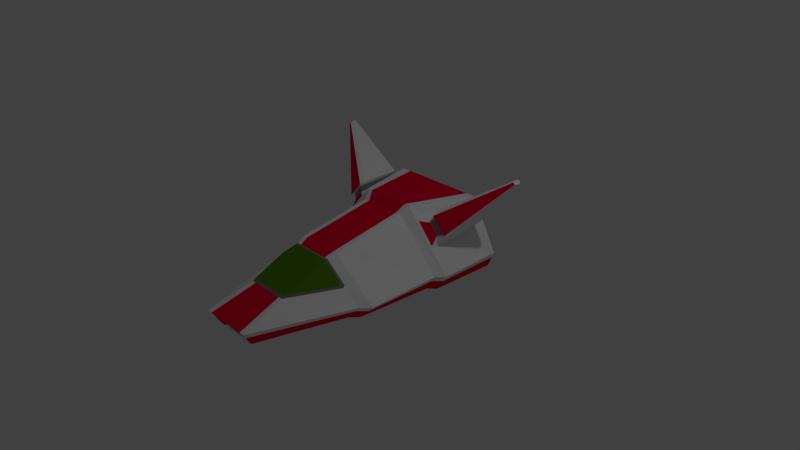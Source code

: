 # Source: Low_Poly_Spaceship_003.blend  (saved by Blender 2.77.0; exported with 4.5.12 LTS)
import bpy
from mathutils import Matrix  # noqa: F401  (used for matrix-valued properties, if any)

bpy.ops.wm.read_factory_settings(use_empty=True)
scene = bpy.context.scene
scene.name = 'Scene'

# ---- collections
col_collection_1 = bpy.data.collections.new('Collection 1'); scene.collection.children.link(col_collection_1)

# ---- materials (node trees are filled in below, after node groups)
mat_low_poly_spaceship_003_mat_01 = bpy.data.materials.new('Low_Poly_Spaceship_003_Mat_01')
mat_low_poly_spaceship_003_mat_01.alpha_threshold = 0.0
mat_low_poly_spaceship_003_mat_01.use_transparent_shadow = False
mat_low_poly_spaceship_003_mat_01.diffuse_color = (1.0, 1.0, 1.0, 1.0)
mat_low_poly_spaceship_003_mat_01.roughness = 0.5
mat_low_poly_spaceship_003_mat_01.specular_intensity = 0.0
mat_low_poly_spaceship_003_mat_01.line_color = (0.0, 0.0, 0.0, 1.0)
mat_low_poly_spaceship_003_mat_02 = bpy.data.materials.new('Low_Poly_Spaceship_003_Mat_02')
mat_low_poly_spaceship_003_mat_02.alpha_threshold = 0.0
mat_low_poly_spaceship_003_mat_02.use_transparent_shadow = False
mat_low_poly_spaceship_003_mat_02.diffuse_color = (0.09609, 0.2499, 0.0, 1.0)
mat_low_poly_spaceship_003_mat_02.roughness = 0.5
mat_low_poly_spaceship_003_mat_02.specular_intensity = 0.2211
mat_low_poly_spaceship_003_mat_03 = bpy.data.materials.new('Low_Poly_Spaceship_003_Mat_03')
mat_low_poly_spaceship_003_mat_03.alpha_threshold = 0.0
mat_low_poly_spaceship_003_mat_03.use_transparent_shadow = False
mat_low_poly_spaceship_003_mat_03.diffuse_color = (0.2352, 0.2352, 0.2352, 1.0)
mat_low_poly_spaceship_003_mat_03.roughness = 0.5
mat_low_poly_spaceship_003_mat_03.specular_intensity = 0.0
mat_low_poly_spaceship_003_mat_04 = bpy.data.materials.new('Low_Poly_Spaceship_003_Mat_04')
mat_low_poly_spaceship_003_mat_04.alpha_threshold = 0.0
mat_low_poly_spaceship_003_mat_04.use_transparent_shadow = False
mat_low_poly_spaceship_003_mat_04.diffuse_color = (1.0, 0.0, 0.04326, 1.0)
mat_low_poly_spaceship_003_mat_04.roughness = 0.5
mat_low_poly_spaceship_003_mat_04.specular_intensity = 0.0
mat_low_poly_spaceship_003_mat_05 = bpy.data.materials.new('Low_Poly_Spaceship_003_Mat_05')
mat_low_poly_spaceship_003_mat_05.alpha_threshold = 0.0
mat_low_poly_spaceship_003_mat_05.use_transparent_shadow = False
mat_low_poly_spaceship_003_mat_05.diffuse_color = (0.04969, 0.8, 0.0, 1.0)
mat_low_poly_spaceship_003_mat_05.roughness = 0.5
mat_low_poly_spaceship_003_mat_05.specular_intensity = 0.0

# ---- material node trees

# ---- world
world_world = bpy.data.worlds.new('World'); scene.world = world_world
world_world.color = (0.05088, 0.05088, 0.05088)
world_world.use_sun_shadow = False
world_world.sun_shadow_jitter_overblur = 0.0
world_world.cycles.sampling_method = 'MANUAL'

# ---- cameras
cam_camera = bpy.data.cameras.new('Camera')
cam_camera.clip_end = 100.0
cam_camera.lens = 35.0
cam_camera.sensor_width = 32.0
cam_camera.sensor_height = 18.0
cam_camera.ortho_scale = 7.314
cam_camera.dof.focus_distance = 0.0
cam_camera.dof.aperture_fstop = 128.0

# ---- lights
light_lamp = bpy.data.lights.new('Lamp', 'POINT')
light_lamp.transmission_factor = 0.0
light_lamp.cutoff_distance = 30.0
light_lamp.energy = 100.0
light_lamp.shadow_buffer_clip_start = 1.001
light_lamp.shadow_soft_size = 0.1
light_lamp.shadow_maximum_resolution = 0.006
light_lamp.use_absolute_resolution = True

# ---- meshes
me_cube = bpy.data.meshes.new('Cube')
me_cube.from_pydata([(0.8425, 0.9477, 0.4409), (0.8245, 0.9722, 0.4614), (0.7216, 0.3163, 0.226), (0.7046, 0.2281, 0.2454), (1.502, 0.9281, 1.156), (1.51, 0.9573, 1.147), (0.7036, 1.028, 0.2465), (0.7216, 0.9988, 0.226), (1.51, 0.9988, 1.147), (1.501, 1.028, 1.157), (0.8255, 0.4197, 0.4602), (0.8425, 0.4918, 0.4409), (0.7862, 0.9477, 0.3913), (0.7681, 0.9722, 0.4118), (0.7692, 0.3759, 0.4106), (0.7862, 0.4517, 0.3913), (0.8869, 0.4614, 0.4106), (0.8699, 0.3865, 0.4299), (0.8689, 1.028, 0.4311), (0.8869, 0.9988, 0.4106), (0.7606, 1.028, 0.2967), (0.7786, 0.9988, 0.2762), (0.7786, 0.3832, 0.2762), (0.7616, 0.3011, 0.2955), (1.491, 1.028, 1.168), (0.5902, 1.028, 0.3754), (1.491, 0.9281, 1.168), (0.5902, 0.2281, 0.3754), (0.7649, 0.4197, 0.5291), (1.282, 0.9825, 0.9848), (0.7649, 0.9722, 0.5291), (0.7085, 0.3759, 0.4796), (0.7085, 0.9722, 0.4796), (0.7748, 0.3865, 0.5379), (0.7748, 1.028, 0.5379), (0.6472, 0.3011, 0.4256), (0.6472, 1.028, 0.4256), (0.6872, 0.9477, 0.6174), (0.7052, 0.9722, 0.5969), (0.4587, 0.3163, 0.5248), (0.4757, 0.2281, 0.5054), (1.48, 0.9281, 1.181), (1.472, 0.9573, 1.19), (0.4767, 1.028, 0.5043), (0.4587, 0.9988, 0.5248), (1.472, 0.9988, 1.19), (1.481, 1.028, 1.18), (0.7042, 0.4197, 0.5981), (0.6872, 0.4918, 0.6174), (0.6308, 0.9477, 0.5678), (0.6489, 0.9722, 0.5473), (0.6479, 0.3759, 0.5485), (0.6308, 0.4517, 0.5678), (0.6627, 0.4614, 0.6652), (0.6798, 0.3865, 0.6459), (0.6808, 1.028, 0.6448), (0.6627, 0.9988, 0.6652), (0.5337, 1.028, 0.5544), (0.5157, 0.9988, 0.5749), (0.5157, 0.3832, 0.5749), (0.5327, 0.3011, 0.5556), (1.282, 1.028, 0.9848), (0.8112, 1.028, 0.5699), (1.297, 1.028, 0.9683), (0.8799, 1.028, 0.4918), (1.268, 1.028, 1.001), (0.7424, 1.028, 0.648), (0.8112, 0.9825, 0.5699), (1.297, 0.9825, 0.9683), (0.8799, 0.9825, 0.4918), (1.268, 0.9825, 1.001), (0.7424, 0.9825, 0.648), (0.2467, -2.052, -0.3454), (0.6256, -0.8515, -0.3454), (0.7302, 0.1685, -0.3454), (0.3175, -0.8515, 0.4546), (1.033, 0.2685, -0.02677), (0.3195, 0.1685, 0.6226), (0.4399, 0.2742, -0.3008), (0.3795, 0.2685, 0.7212), (0.3613, -2.252, -0.02677), (0.8275, 0.2685, -0.3454), (0.9356, 0.1685, -0.02677), (0.9337, -0.8515, -0.02677), (1.029, 1.168, -0.02677), (0.6576, 1.168, 0.6548), (0.8434, 1.167, -0.3454), (0.9131, 1.215, -0.07677), (0.5772, 1.215, 0.562), (0.8226, 1.215, -0.267), (0.2876, -1.656, 0.155), (0.2876, -0.9679, 0.4079), (0.2187, -2.066, -0.3219), (0.3171, -2.237, -0.0502), (0.2052, -2.054, -0.2959), (0.2885, -2.208, -0.05072), (0.8261, -0.9679, -0.02677), (0.529, -0.9679, -0.3454), (0.5689, 1.215, 0.1804), (0.7814, 1.215, -0.1363), (0.7274, 1.215, -0.2306), (0.04764, 1.215, 0.1804), (0.04764, 1.215, -0.2306), (0.5512, 1.283, 0.1505), (0.7358, 1.283, -0.1246), (0.6889, 1.283, -0.2065), (0.09851, 1.283, 0.1505), (0.09851, 1.283, -0.2065), (0.5286, 1.283, 0.1241), (0.6871, 1.283, -0.1122), (0.6469, 1.283, -0.1825), (0.1397, 1.283, 0.1241), (0.1397, 1.283, -0.1825), (0.5038, 1.124, 0.08198), (0.623, 1.124, -0.0957), (0.5927, 1.124, -0.1486), (0.2113, 1.124, 0.08198), (0.2113, 1.124, -0.1486), (0.1974, -2.052, -0.3454), (0.254, -0.8515, 0.4546), (0.3036, 0.2685, 0.7212), (0.5842, 0.1685, -0.3454), (0.5005, -0.8515, -0.3454), (0.2556, 0.1685, 0.6226), (0.662, 0.2685, -0.3454), (0.289, -2.252, -0.02677), (0.526, 1.168, 0.6548), (0.7081, 1.168, -0.3454), (0.4618, 1.215, 0.562), (0.6581, 1.215, -0.267), (0.2301, -0.9679, 0.4079), (0.2301, -1.656, 0.155), (0.1749, -2.066, -0.3219), (0.2537, -2.237, -0.0502), (0.1642, -2.054, -0.2959), (0.2308, -2.208, -0.05072), (0.4232, -0.9679, -0.3454), (0.4646, 1.215, 0.1804), (0.5914, 1.215, -0.2306), (0.4607, 1.283, 0.1505), (0.5708, 1.283, -0.2065), (0.4508, 1.283, 0.1241), (0.5454, 1.283, -0.1825), (0.4453, 1.124, 0.08198), (0.5164, 1.124, -0.1486), (0.2602, -2.0, -0.3454), (0.3835, -2.19, -0.02677), (0.3029, -1.623, 0.155), (0.2081, -2.0, -0.3454), (0.8398, 1.111, -0.3454), (1.029, 1.11, -0.02677), (0.6395, 1.11, 0.6591), (0.7051, 1.11, -0.3454), (0.5116, 1.11, 0.6591), (0.5221, 0.167, -0.3008), (0.4367, -0.8218, -0.3008), (0.5851, 0.2607, -0.3008), (0.3741, -0.9308, -0.3008), (0.1626, -1.948, -0.3008), (0.62, 1.016, -0.3008), (0.3782, -0.7237, -0.3008), (0.4856, 0.3508, -0.3008), (0.3329, -0.8129, -0.3008), (0.1275, -1.904, -0.3008), (0.5108, 0.9385, -0.3008), (0.346, 0.2759, -0.3611), (0.2944, -0.663, -0.3611), (0.3841, 0.3399, -0.3611), (0.2566, -0.7375, -0.3611), (0.1042, -1.866, -0.3611), (0.4052, 0.8808, -0.3611), (0.2834, -1.624, 0.1806), (0.2834, -0.9991, 0.4103), (0.2312, -0.9991, 0.4103), (0.2312, -1.624, 0.1806), (0.2972, -1.594, 0.1806), (0.9855, 0.2685, -0.1003), (0.8882, 0.1685, -0.1003), (0.8625, -0.8515, -0.1003), (0.3348, -2.205, -0.1003), (0.9957, 1.168, -0.1003), (0.8922, 1.215, -0.1207), (0.2943, -2.197, -0.1129), (0.2693, -2.173, -0.1073), (0.7575, -0.9679, -0.1003), (0.7689, 1.215, -0.1581), (0.725, 1.283, -0.1435), (0.6778, 1.283, -0.1284), (0.616, 1.124, -0.1079), (0.2154, -2.173, -0.1073), (0.355, -2.146, -0.1003), (0.995, 1.11, -0.1003), (0.8883, 0.2685, -0.251), (0.791, 0.1685, -0.251), (0.7168, -0.8515, -0.251), (0.9277, 1.168, -0.251), (0.8494, 1.215, -0.2106), (0.6169, -0.9679, -0.251), (0.7434, 1.215, -0.2027), (0.7028, 1.283, -0.1823), (0.6588, 1.283, -0.1617), (0.6016, 1.124, -0.1329), (0.1839, -2.1, -0.2233), (0.2967, -2.056, -0.251), (0.2806, -2.111, -0.251), (0.2478, -2.117, -0.2415), (0.2299, -2.1, -0.2233), (0.9251, 1.11, -0.251), (0.5808, -0.9679, 0.1756), (0.5927, -0.9983, 0.155), (0.622, -0.9679, 0.1424), (0.5591, -1.029, 0.1806), (0.5473, -0.9991, 0.2012), (-0.8425, 0.9477, 0.4409), (-0.8245, 0.9722, 0.4614), (-0.7216, 0.3163, 0.226), (-0.7046, 0.2281, 0.2454), (-1.502, 0.9281, 1.156), (-1.51, 0.9573, 1.147), (-0.7036, 1.028, 0.2465), (-0.7216, 0.9988, 0.226), (-1.51, 0.9988, 1.147), (-1.501, 1.028, 1.157), (-0.8255, 0.4197, 0.4602), (-0.8425, 0.4918, 0.4409), (-0.7862, 0.9477, 0.3913), (-0.7681, 0.9722, 0.4118), (-0.7692, 0.3759, 0.4106), (-0.7862, 0.4517, 0.3913), (-0.8869, 0.4614, 0.4106), (-0.8699, 0.3865, 0.4299), (-0.8689, 1.028, 0.4311), (-0.8869, 0.9988, 0.4106), (-0.7606, 1.028, 0.2967), (-0.7786, 0.9988, 0.2762), (-0.7786, 0.3832, 0.2762), (-0.7616, 0.3011, 0.2955), (-0.6872, 0.9477, 0.6174), (-0.7052, 0.9722, 0.5969), (-0.4587, 0.3163, 0.5248), (-0.4757, 0.2281, 0.5054), (-1.48, 0.9281, 1.181), (-1.472, 0.9573, 1.19), (-0.4767, 1.028, 0.5043), (-0.4587, 0.9988, 0.5248), (-1.472, 0.9988, 1.19), (-1.481, 1.028, 1.18), (-0.7042, 0.4197, 0.5981), (-0.6872, 0.4918, 0.6174), (-0.6308, 0.9477, 0.5678), (-0.6489, 0.9722, 0.5473), (-0.6479, 0.3759, 0.5485), (-0.6308, 0.4517, 0.5678), (-0.6627, 0.4614, 0.6652), (-0.6798, 0.3865, 0.6459), (-0.6808, 1.028, 0.6448), (-0.6627, 0.9988, 0.6652), (-0.5337, 1.028, 0.5544), (-0.5157, 0.9988, 0.5749), (-0.5157, 0.3832, 0.5749), (-0.5327, 0.3011, 0.5556), (-1.297, 1.028, 0.9683), (-0.8799, 1.028, 0.4918), (-1.268, 1.028, 1.001), (-0.7424, 1.028, 0.648), (-1.297, 0.9825, 0.9683), (-0.8799, 0.9825, 0.4918), (-1.268, 0.9825, 1.001), (-0.7424, 0.9825, 0.648), (-0.2467, -2.052, -0.3454), (-0.6256, -0.8515, -0.3454), (-0.7302, 0.1685, -0.3454), (-0.3175, -0.8515, 0.4546), (-1.033, 0.2685, -0.02677), (-0.3195, 0.1685, 0.6226), (-0.4399, 0.2742, -0.3008), (-0.3795, 0.2685, 0.7212), (-0.3613, -2.252, -0.02677), (-0.8275, 0.2685, -0.3454), (-0.9356, 0.1685, -0.02677), (-0.9337, -0.8515, -0.02677), (-1.029, 1.168, -0.02677), (-0.6576, 1.168, 0.6548), (-0.8434, 1.167, -0.3454), (-0.9131, 1.215, -0.07677), (0.0, 1.215, -0.267), (0.0, 1.215, 0.562), (-0.5772, 1.215, 0.562), (-0.8226, 1.215, -0.267), (-0.2876, -1.656, 0.155), (-0.2876, -0.9679, 0.4079), (-0.2187, -2.066, -0.3219), (-0.3171, -2.237, -0.0502), (-0.2052, -2.054, -0.2959), (-0.2885, -2.208, -0.05072), (-0.8261, -0.9679, -0.02677), (-0.529, -0.9679, -0.3454), (-0.5689, 1.215, 0.1804), (-0.7814, 1.215, -0.1363), (-0.7274, 1.215, -0.2306), (-0.04764, 1.215, 0.1804), (-0.04764, 1.215, -0.2306), (-0.5512, 1.283, 0.1505), (-0.7358, 1.283, -0.1246), (-0.6889, 1.283, -0.2065), (-0.09851, 1.283, 0.1505), (-0.09851, 1.283, -0.2065), (-0.5286, 1.283, 0.1241), (-0.6871, 1.283, -0.1122), (-0.6469, 1.283, -0.1825), (-0.1397, 1.283, 0.1241), (-0.1397, 1.283, -0.1825), (-0.5038, 1.124, 0.08198), (-0.623, 1.124, -0.0957), (-0.5927, 1.124, -0.1486), (-0.2113, 1.124, 0.08198), (-0.2113, 1.124, -0.1486), (-0.1974, -2.052, -0.3454), (-0.254, -0.8515, 0.4546), (-0.3036, 0.2685, 0.7212), (-0.5842, 0.1685, -0.3454), (-0.5005, -0.8515, -0.3454), (-0.2556, 0.1685, 0.6226), (-0.662, 0.2685, -0.3454), (-0.289, -2.252, -0.02677), (-0.526, 1.168, 0.6548), (-0.7081, 1.168, -0.3454), (-0.4618, 1.215, 0.562), (-0.6581, 1.215, -0.267), (-0.2301, -0.9679, 0.4079), (-0.2301, -1.656, 0.155), (-0.1749, -2.066, -0.3219), (-0.2537, -2.237, -0.0502), (-0.1642, -2.054, -0.2959), (-0.2308, -2.208, -0.05072), (-0.4232, -0.9679, -0.3454), (-0.4646, 1.215, 0.1804), (-0.5914, 1.215, -0.2306), (-0.4607, 1.283, 0.1505), (-0.5708, 1.283, -0.2065), (-0.4508, 1.283, 0.1241), (-0.5454, 1.283, -0.1825), (-0.4453, 1.124, 0.08198), (-0.5164, 1.124, -0.1486), (-0.2602, -2.0, -0.3454), (-0.3835, -2.19, -0.02677), (-0.3029, -1.623, 0.155), (-0.2081, -2.0, -0.3454), (-0.8398, 1.111, -0.3454), (-1.029, 1.11, -0.02677), (-0.6395, 1.11, 0.6591), (-0.7051, 1.11, -0.3454), (-0.5116, 1.11, 0.6591), (-0.5221, 0.167, -0.3008), (-0.4367, -0.8218, -0.3008), (-0.5851, 0.2607, -0.3008), (-0.3741, -0.9308, -0.3008), (-0.1626, -1.948, -0.3008), (-0.62, 1.016, -0.3008), (-0.3782, -0.7237, -0.3008), (-0.4856, 0.3508, -0.3008), (-0.3329, -0.8129, -0.3008), (-0.1275, -1.904, -0.3008), (-0.5108, 0.9385, -0.3008), (-0.346, 0.2759, -0.3611), (-0.2944, -0.663, -0.3611), (-0.3841, 0.3399, -0.3611), (-0.2566, -0.7375, -0.3611), (-0.1042, -1.866, -0.3611), (-0.4052, 0.8808, -0.3611), (-0.2834, -1.624, 0.1806), (-0.2834, -0.9991, 0.4103), (-0.2312, -0.9991, 0.4103), (-0.2312, -1.624, 0.1806), (-0.2972, -1.594, 0.1806), (-0.9855, 0.2685, -0.1003), (-0.8882, 0.1685, -0.1003), (-0.8625, -0.8515, -0.1003), (-0.3348, -2.205, -0.1003), (-0.9957, 1.168, -0.1003), (-0.8922, 1.215, -0.1207), (-0.2943, -2.197, -0.1129), (-0.2693, -2.173, -0.1073), (-0.7575, -0.9679, -0.1003), (-0.7689, 1.215, -0.1581), (-0.725, 1.283, -0.1435), (-0.6778, 1.283, -0.1284), (-0.616, 1.124, -0.1079), (-0.2154, -2.173, -0.1073), (-0.355, -2.146, -0.1003), (-0.995, 1.11, -0.1003), (-0.8883, 0.2685, -0.251), (-0.791, 0.1685, -0.251), (-0.7168, -0.8515, -0.251), (-0.9277, 1.168, -0.251), (-0.8494, 1.215, -0.2106), (-0.6169, -0.9679, -0.251), (-0.7434, 1.215, -0.2027), (-0.7028, 1.283, -0.1823), (-0.6588, 1.283, -0.1617), (-0.6016, 1.124, -0.1329), (-0.1839, -2.1, -0.2233), (-0.2967, -2.056, -0.251), (-0.2806, -2.111, -0.251), (-0.2478, -2.117, -0.2415), (-0.2299, -2.1, -0.2233), (-0.9251, 1.11, -0.251), (-0.5808, -0.9679, 0.1756), (-0.5927, -0.9983, 0.155), (-0.622, -0.9679, 0.1424), (-0.5591, -1.029, 0.1806), (-0.5473, -0.9991, 0.2012)], [], [(10, 28, 31, 14), (45, 56, 53, 42), (46, 55, 56, 45), (4, 5, 8, 9, 24, 26), (21, 22, 2, 7), (36, 20, 6, 25), (0, 11, 15, 12), (23, 35, 27, 3), (41, 54, 33, 26), (30, 1, 13, 32), (12, 15, 22, 21), (34, 18, 1, 30), (34, 55, 66, 62), (17, 33, 28, 10), (32, 13, 20, 36), (14, 31, 35, 23), (17, 10, 11, 16), (4, 17, 16, 5), (21, 7, 6, 20), (26, 33, 17, 4), (23, 3, 2, 22), (19, 0, 1, 18), (0, 12, 13, 1), (10, 14, 15, 11), (12, 21, 20, 13), (14, 23, 22, 15), (19, 16, 11, 0), (47, 51, 31, 28), (68, 69, 67, 29), (46, 24, 61, 65), (41, 26, 24, 46, 45, 42), (58, 44, 39, 59), (36, 25, 43, 57), (37, 49, 52, 48), (60, 40, 27, 35), (66, 65, 70, 71), (30, 32, 50, 38), (49, 58, 59, 52), (34, 30, 38, 55), (54, 47, 28, 33), (32, 36, 57, 50), (51, 60, 35, 31), (54, 53, 48, 47), (42, 53, 54, 41), (58, 57, 43, 44), (55, 46, 65, 66), (60, 59, 39, 40), (56, 55, 38, 37), (37, 38, 50, 49), (47, 48, 52, 51), (49, 50, 57, 58), (51, 52, 59, 60), (56, 37, 48, 53), (65, 61, 29, 70), (62, 66, 71, 67), (8, 19, 18, 9), (29, 67, 71, 70), (24, 9, 63, 61), (18, 34, 62, 64), (63, 64, 69, 68), (221, 232, 229, 218), (9, 18, 64, 63), (64, 62, 67, 69), (61, 63, 68, 29), (132, 331, 317, 118), (122, 136, 157, 155), (125, 80, 90, 131), (362, 368, 169, 163), (170, 369, 363, 164), (82, 77, 75, 83), (177, 82, 83, 178), (118, 72, 92, 132), (178, 83, 96, 184), (193, 74, 81, 192), (121, 122, 155, 154), (123, 77, 79, 120), (77, 82, 76, 79), (207, 149, 86, 195), (151, 150, 84, 85), (153, 151, 85, 126), (326, 328, 285, 129, 127), (286, 327, 325, 126, 128), (195, 86, 89, 196), (126, 85, 88, 128), (85, 84, 87, 88), (129, 285, 102, 138), (91, 130, 173, 172), (208, 91, 172, 212), (211, 212, 172, 171, 175), (134, 333, 331, 132), (333, 134, 202, 401), (179, 80, 93, 182), (401, 202, 189, 388), (182, 93, 95, 183), (132, 92, 94, 134), (146, 96, 210, 209, 147), (190, 146, 80, 179), (148, 145, 72, 118), (138, 102, 107, 140), (196, 89, 100, 198), (128, 88, 98, 137), (88, 87, 99, 98), (318, 329, 130, 119), (107, 106, 111, 112), (198, 100, 105, 199), (102, 101, 106, 107), (137, 98, 103, 139), (98, 99, 104, 103), (108, 109, 114, 113), (139, 103, 108, 141), (103, 104, 109, 108), (140, 107, 112, 142), (199, 105, 110, 200), (144, 143, 113, 114, 188, 201, 115), (142, 112, 117, 144), (200, 110, 115, 201), (112, 111, 116, 117), (141, 108, 113, 143), (111, 141, 143, 116), (110, 142, 144, 115), (117, 116, 143, 144), (105, 140, 142, 110), (106, 139, 141, 111), (101, 137, 139, 106), (286, 128, 137, 101), (100, 138, 140, 105), (126, 325, 352, 153), (118, 317, 347, 148), (183, 95, 135, 189), (80, 125, 133, 93), (93, 133, 135, 95), (208, 210, 96, 83, 75, 91), (89, 129, 138, 100), (285, 301, 300, 286, 101, 102), (86, 127, 129, 89), (149, 152, 127, 86), (164, 363, 358, 159), (153, 352, 319, 120), (74, 121, 124, 81), (324, 332, 133, 125), (77, 123, 119, 75), (73, 97, 136, 122), (159, 358, 351, 152), (74, 73, 122, 121), (75, 119, 130, 91), (322, 318, 119, 123), (136, 97, 145, 148), (184, 96, 146, 190), (80, 146, 147, 90), (351, 326, 127, 152), (81, 124, 152, 149), (136, 148, 158, 157), (120, 79, 151, 153), (79, 76, 150, 151), (192, 81, 149, 207), (357, 362, 163, 158), (156, 154, 78, 161), (157, 158, 163, 162), (159, 156, 161, 164), (154, 155, 160, 78), (124, 121, 154, 156), (152, 124, 156, 159), (161, 78, 165, 167), (162, 163, 169, 168), (164, 161, 167, 170), (78, 160, 166, 165), (160, 162, 168, 166), (347, 357, 158, 148), (155, 157, 162, 160), (364, 366, 167, 165), (364, 165, 166, 365), (169, 368, 367, 168), (366, 369, 170, 167), (373, 174, 173, 372), (120, 319, 322, 123), (365, 166, 168, 367), (174, 373, 330, 131), (171, 172, 173, 174), (329, 372, 173, 130), (388, 189, 135, 334), (131, 90, 171, 174), (90, 147, 175, 171), (76, 176, 191, 150), (197, 184, 190, 203), (206, 183, 189, 202), (109, 187, 188, 114), (104, 186, 187, 109), (99, 185, 186, 104), (87, 181, 185, 99), (203, 190, 179, 204), (205, 182, 183, 206), (204, 179, 182, 205), (84, 180, 181, 87), (150, 191, 180, 84), (82, 177, 176, 76), (194, 178, 184, 197), (193, 177, 178, 194), (74, 193, 194, 73), (73, 194, 197, 97), (72, 204, 205, 92), (332, 334, 135, 133), (92, 205, 206, 94), (145, 203, 204, 72), (94, 206, 202, 134), (97, 197, 203, 145), (176, 192, 207, 191), (187, 200, 201, 188), (186, 199, 200, 187), (185, 198, 199, 186), (181, 196, 198, 185), (180, 195, 196, 181), (191, 207, 195, 180), (177, 193, 192, 176), (208, 209, 210), (211, 209, 208, 212), (147, 209, 211, 175), (214, 238, 250, 226), (242, 253, 256, 245), (245, 256, 255, 246), (260, 236, 216, 240), (234, 220, 215, 235), (254, 230, 223, 247), (213, 225, 228, 224), (233, 257, 243, 219), (230, 254, 241, 217), (225, 234, 235, 228), (247, 223, 227, 251), (251, 227, 236, 260), (231, 255, 238, 214), (261, 222, 246, 263), (226, 250, 257, 233), (230, 229, 224, 223), (218, 229, 230, 217), (234, 233, 219, 220), (231, 262, 264, 255), (236, 235, 215, 216), (232, 231, 214, 213), (213, 214, 226, 225), (223, 224, 228, 227), (225, 226, 233, 234), (227, 228, 235, 236), (232, 213, 224, 229), (265, 261, 263, 267), (258, 259, 239, 244), (237, 248, 252, 249), (264, 268, 267, 263), (249, 252, 259, 258), (254, 247, 248, 253), (241, 254, 253, 242), (258, 244, 243, 257), (255, 264, 263, 246), (260, 240, 239, 259), (256, 237, 238, 255), (237, 249, 250, 238), (247, 251, 252, 248), (249, 258, 257, 250), (251, 260, 259, 252), (256, 253, 248, 237), (262, 266, 268, 264), (241, 242, 245, 246, 222, 221, 218, 217), (267, 268, 266, 265), (222, 231, 232, 221), (265, 266, 262, 261), (261, 262, 231, 222), (321, 354, 356, 335), (324, 330, 289, 277), (279, 280, 272, 274), (376, 377, 280, 279), (317, 331, 291, 269), (377, 383, 295, 280), (392, 391, 278, 271), (320, 353, 354, 321), (322, 319, 276, 274), (274, 276, 273, 279), (406, 394, 283, 348), (350, 282, 281, 349), (352, 325, 282, 350), (394, 395, 288, 283), (325, 327, 287, 282), (282, 287, 284, 281), (328, 337, 301, 285), (290, 371, 372, 329), (407, 411, 371, 290), (410, 374, 370, 371, 411), (378, 381, 292, 277), (381, 382, 294, 292), (331, 333, 293, 291), (345, 346, 408, 409, 295), (389, 378, 277, 345), (347, 317, 269, 344), (337, 339, 306, 301), (395, 397, 299, 288), (327, 336, 297, 287), (287, 297, 298, 284), (306, 311, 310, 305), (397, 398, 304, 299), (301, 306, 305, 300), (336, 338, 302, 297), (297, 302, 303, 298), (307, 312, 313, 308), (338, 340, 307, 302), (302, 307, 308, 303), (339, 341, 311, 306), (398, 399, 309, 304), (343, 314, 400, 387, 313, 312, 342), (341, 343, 316, 311), (399, 400, 314, 309), (311, 316, 315, 310), (340, 342, 312, 307), (310, 315, 342, 340), (309, 314, 343, 341), (316, 343, 342, 315), (304, 309, 341, 339), (305, 310, 340, 338), (300, 305, 338, 336), (286, 300, 336, 327), (299, 304, 339, 337), (382, 388, 334, 294), (277, 292, 332, 324), (292, 294, 334, 332), (407, 290, 272, 280, 295, 409), (288, 299, 337, 328), (283, 288, 328, 326), (348, 283, 326, 351), (271, 278, 323, 320), (274, 272, 318, 322), (270, 321, 335, 296), (271, 320, 321, 270), (272, 290, 329, 318), (335, 347, 344, 296), (383, 389, 345, 295), (277, 289, 346, 345), (278, 348, 351, 323), (335, 356, 357, 347), (319, 352, 350, 276), (276, 350, 349, 273), (391, 406, 348, 278), (355, 360, 275, 353), (356, 361, 362, 357), (358, 363, 360, 355), (353, 275, 359, 354), (323, 355, 353, 320), (351, 358, 355, 323), (360, 366, 364, 275), (361, 367, 368, 362), (363, 369, 366, 360), (275, 364, 365, 359), (359, 365, 367, 361), (354, 359, 361, 356), (370, 373, 372, 371), (330, 373, 370, 289), (289, 370, 374, 346), (273, 349, 390, 375), (396, 402, 389, 383), (405, 401, 388, 382), (308, 313, 387, 386), (303, 308, 386, 385), (298, 303, 385, 384), (284, 298, 384, 380), (402, 403, 378, 389), (404, 405, 382, 381), (403, 404, 381, 378), (281, 284, 380, 379), (349, 281, 379, 390), (279, 273, 375, 376), (393, 396, 383, 377), (392, 393, 377, 376), (271, 270, 393, 392), (270, 296, 396, 393), (269, 291, 404, 403), (291, 293, 405, 404), (344, 269, 403, 402), (293, 333, 401, 405), (296, 344, 402, 396), (375, 390, 406, 391), (386, 387, 400, 399), (385, 386, 399, 398), (384, 385, 398, 397), (380, 384, 397, 395), (379, 380, 395, 394), (390, 379, 394, 406), (376, 375, 391, 392), (407, 409, 408), (410, 411, 407, 408), (346, 374, 410, 408), (131, 330, 324, 125), (5, 16, 19, 8)])
me_cube.polygons.foreach_set('material_index', [2, 0, 0, 0, 0, 0, 2, 3, 3, 2, 0, 0, 0, 0, 0, 3, 0, 0, 0, 3, 0, 0, 2, 2, 0, 0, 0, 2, 2, 0, 0, 0, 0, 2, 3, 0, 2, 0, 0, 0, 0, 3, 0, 0, 0, 0, 0, 0, 2, 2, 0, 0, 0, 0, 0, 0, 2, 0, 0, 0, 0, 0, 0, 0, 0, 2, 0, 2, 2, 0, 0, 0, 0, 0, 2, 0, 0, 0, 0, 0, 2, 2, 2, 2, 2, 2, 2, 2, 1, 0, 2, 0, 2, 0, 0, 0, 0, 0, 2, 2, 2, 2, 3, 2, 2, 2, 2, 2, 2, 2, 2, 2, 2, 4, 2, 2, 2, 2, 2, 2, 4, 2, 2, 2, 2, 2, 3, 0, 2, 0, 0, 0, 2, 2, 2, 0, 4, 3, 0, 3, 0, 0, 2, 0, 0, 3, 0, 0, 0, 0, 0, 2, 0, 0, 0, 4, 4, 4, 4, 4, 2, 2, 2, 2, 2, 2, 2, 2, 4, 2, 2, 2, 2, 1, 3, 2, 2, 1, 2, 2, 2, 2, 0, 3, 2, 2, 2, 2, 2, 3, 3, 3, 2, 0, 0, 3, 3, 0, 0, 0, 3, 0, 0, 2, 0, 3, 2, 2, 2, 2, 2, 3, 3, 0, 2, 2, 2, 0, 0, 3, 0, 0, 2, 0, 3, 0, 2, 3, 0, 0, 0, 0, 0, 0, 0, 0, 0, 2, 2, 0, 0, 0, 0, 0, 2, 0, 0, 0, 0, 0, 0, 0, 0, 2, 2, 0, 0, 0, 0, 0, 2, 0, 0, 0, 2, 0, 0, 0, 0, 0, 0, 2, 0, 0, 0, 0, 0, 2, 2, 2, 2, 2, 2, 1, 0, 0, 0, 0, 0, 0, 2, 2, 2, 2, 2, 2, 2, 2, 2, 2, 2, 2, 2, 2, 4, 2, 2, 2, 2, 2, 2, 4, 2, 2, 2, 2, 2, 2, 0, 0, 0, 2, 2, 0, 0, 0, 0, 0, 0, 0, 0, 0, 0, 2, 0, 0, 0, 4, 4, 4, 4, 2, 2, 2, 2, 2, 2, 2, 4, 1, 2, 2, 0, 3, 2, 2, 2, 2, 2, 3, 3, 3, 2, 0, 0, 3, 3, 0, 0, 0, 0, 0, 2, 0, 3, 2, 2, 2, 2, 2, 3, 3, 0, 2, 2, 3, 0])
me_cube.materials.append(mat_low_poly_spaceship_003_mat_01)
me_cube.materials.append(mat_low_poly_spaceship_003_mat_02)
me_cube.materials.append(mat_low_poly_spaceship_003_mat_03)
me_cube.materials.append(mat_low_poly_spaceship_003_mat_04)
me_cube.materials.append(mat_low_poly_spaceship_003_mat_05)
me_cube.use_remesh_preserve_volume = False
me_cube.use_remesh_preserve_attributes = False
me_cube.use_mirror_vertex_groups = False
me_cube.update()

# ---- objects
ob_low_poly_spaceship_003_empty = bpy.data.objects.new('Low_Poly_Spaceship_003_Empty', None)
ob_low_poly_spaceship_003 = bpy.data.objects.new('Low_Poly_Spaceship_003', me_cube)
ob_lamp = bpy.data.objects.new('Lamp', light_lamp)
ob_camera = bpy.data.objects.new('Camera', cam_camera)

# ---- transforms, parenting, visibility, modifiers, constraints
ob_low_poly_spaceship_003_empty.location = (0.0, 0.0, 0.0)
ob_low_poly_spaceship_003_empty.empty_image_offset = (0.0, 0.0)
ob_low_poly_spaceship_003_empty.show_name = True
ob_low_poly_spaceship_003_empty.show_in_front = True
ob_low_poly_spaceship_003_empty.lineart.crease_threshold = 0.0
ob_low_poly_spaceship_003.parent = ob_low_poly_spaceship_003_empty
ob_low_poly_spaceship_003.location = (0.0, 0.0, 0.0)
ob_low_poly_spaceship_003.lock_rotations_4d = False
ob_low_poly_spaceship_003.empty_display_type = 'ARROWS'
ob_low_poly_spaceship_003.lineart.crease_threshold = 0.0
ob_lamp.location = (4.076, 1.005, 5.904)
ob_lamp.rotation_euler = (0.6503, 0.05522, 1.866)
ob_lamp.lock_rotations_4d = False
ob_lamp.empty_display_type = 'ARROWS'
ob_lamp.color = (0.0, 0.0, 0.0, 0.0)
ob_lamp.lineart.crease_threshold = 0.0
ob_camera.location = (7.481, -6.508, 5.344)
ob_camera.rotation_euler = (1.109, 0.01082, 0.8149)
ob_camera.lock_rotations_4d = False
ob_camera.empty_display_type = 'ARROWS'
ob_camera.color = (0.0, 0.0, 0.0, 0.0)
ob_camera.display_type = 'WIRE'
ob_camera.lineart.crease_threshold = 0.0

# ---- collection membership
col_collection_1.objects.link(ob_low_poly_spaceship_003_empty)
col_collection_1.objects.link(ob_low_poly_spaceship_003)
col_collection_1.objects.link(ob_lamp)
col_collection_1.objects.link(ob_camera)

# ---- scene / render settings (as saved in the file)
scene.camera = ob_camera
scene.frame_start = 1; scene.frame_end = 250; scene.frame_set(1)
scene.render.engine = 'BLENDER_EEVEE_NEXT'
scene.render.resolution_percentage = 50
scene.render.dither_intensity = 0.0
scene.cycles.use_denoising = False
scene.cycles.samples = 128
scene.cycles.sampling_pattern = 'TABULATED_SOBOL'
scene.cycles.light_sampling_threshold = 0.0
scene.cycles.use_adaptive_sampling = False
scene.cycles.use_light_tree = False
scene.cycles.blur_glossy = 0.0
scene.cycles.sample_clamp_indirect = 0.0
scene.view_settings.view_transform = 'Standard'
bpy.context.view_layer.update()
